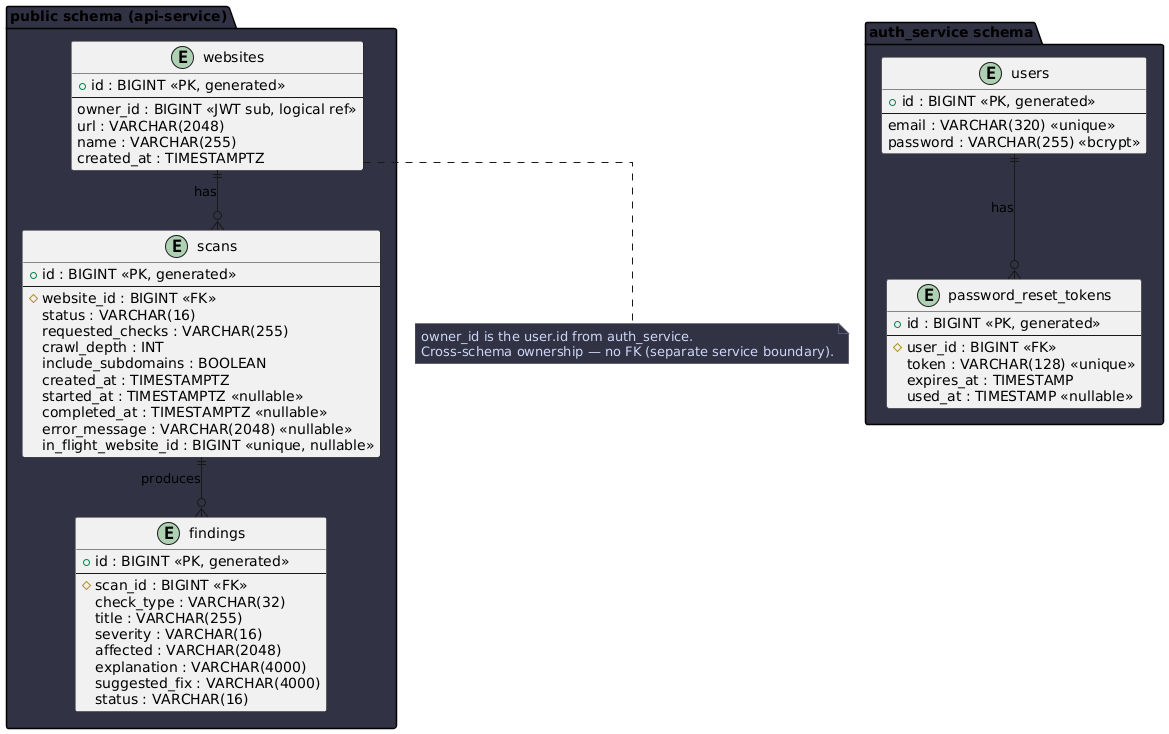

The diagram above was rendered by PlantUML. Its source (embedded in the PNG):
@startuml VibeShield Database Schema
!define TABLE(name) entity name
skinparam linetype ortho
skinparam entity {
  BackgroundColor #1e1e2e
  BorderColor #89b4fa
  FontColor #cdd6f4
  ArrowColor #89b4fa
}
skinparam note {
  BackgroundColor #313244
  BorderColor #585b70
  FontColor #cdd6f4
}

package "auth_service schema" #313244 {
  TABLE(users) {
    + id : BIGINT <<PK, generated>>
    --
    email : VARCHAR(320) <<unique>>
    password : VARCHAR(255) <<bcrypt>>
  }

  TABLE(password_reset_tokens) {
    + id : BIGINT <<PK, generated>>
    --
    # user_id : BIGINT <<FK>>
    token : VARCHAR(128) <<unique>>
    expires_at : TIMESTAMP
    used_at : TIMESTAMP <<nullable>>
  }

  users ||--o{ password_reset_tokens : "has"
}

package "public schema (api-service)" #313244 {
  TABLE(websites) {
    + id : BIGINT <<PK, generated>>
    --
    owner_id : BIGINT <<JWT sub, logical ref>>
    url : VARCHAR(2048)
    name : VARCHAR(255)
    created_at : TIMESTAMPTZ
  }

  TABLE(scans) {
    + id : BIGINT <<PK, generated>>
    --
    # website_id : BIGINT <<FK>>
    status : VARCHAR(16)
    requested_checks : VARCHAR(255)
    crawl_depth : INT
    include_subdomains : BOOLEAN
    created_at : TIMESTAMPTZ
    started_at : TIMESTAMPTZ <<nullable>>
    completed_at : TIMESTAMPTZ <<nullable>>
    error_message : VARCHAR(2048) <<nullable>>
    in_flight_website_id : BIGINT <<unique, nullable>>
  }

  TABLE(findings) {
    + id : BIGINT <<PK, generated>>
    --
    # scan_id : BIGINT <<FK>>
    check_type : VARCHAR(32)
    title : VARCHAR(255)
    severity : VARCHAR(16)
    affected : VARCHAR(2048)
    explanation : VARCHAR(4000)
    suggested_fix : VARCHAR(4000)
    status : VARCHAR(16)
  }

  websites ||--o{ scans : "has"
  scans ||--o{ findings : "produces"
}

note bottom of websites
  owner_id is the user.id from auth_service.
  Cross-schema ownership — no FK (separate service boundary).
end note
@enduml